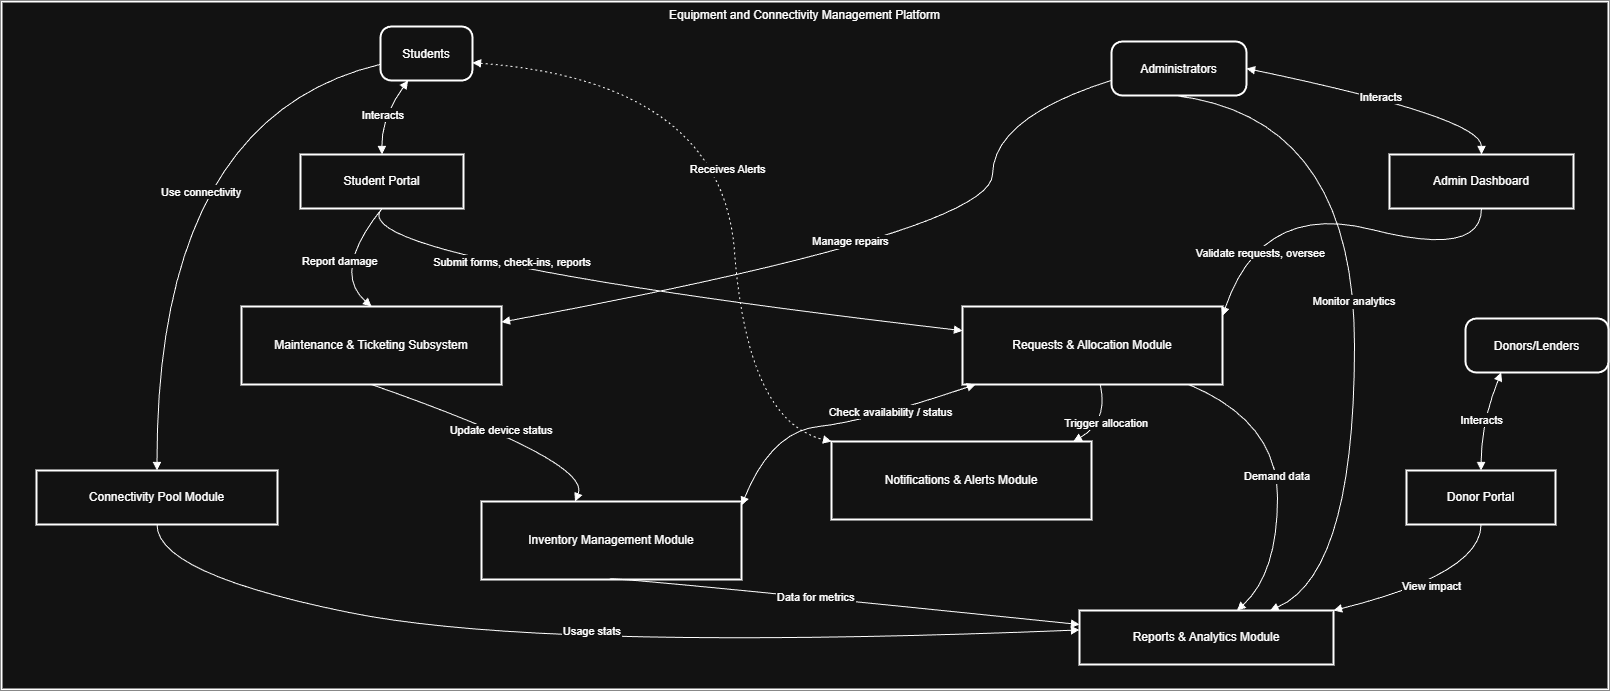

The diagram above was exported from draw.io. Its source (the exported page's mxGraphModel, read from the mxfile embedded in the PNG):
<mxGraphModel dx="1647" dy="1133" grid="1" gridSize="10" guides="1" tooltips="1" connect="1" arrows="1" fold="1" page="1" pageScale="1" pageWidth="827" pageHeight="1169" math="0" shadow="0">
  <root>
    <mxCell id="0" />
    <mxCell id="1" parent="0" />
    <mxCell id="DzfuWjMz4SBOzlpFIsJC-17" parent="1" style="whiteSpace=wrap;strokeWidth=2;verticalAlign=top;" value="Equipment and Connectivity Management Platform" vertex="1">
      <mxGeometry height="688" width="1607" x="30" y="580" as="geometry" />
    </mxCell>
    <mxCell id="DzfuWjMz4SBOzlpFIsJC-18" parent="1" style="rounded=1;arcSize=20;strokeWidth=2" value="Students" vertex="1">
      <mxGeometry height="54" width="92" x="409" y="605" as="geometry" />
    </mxCell>
    <mxCell id="DzfuWjMz4SBOzlpFIsJC-19" parent="1" style="rounded=1;arcSize=20;strokeWidth=2" value="Administrators" vertex="1">
      <mxGeometry height="54" width="135" x="1140" y="620" as="geometry" />
    </mxCell>
    <mxCell id="DzfuWjMz4SBOzlpFIsJC-20" parent="1" style="rounded=1;arcSize=20;strokeWidth=2" value="Donors/Lenders" vertex="1">
      <mxGeometry height="54" width="143" x="1494" y="897" as="geometry" />
    </mxCell>
    <mxCell id="DzfuWjMz4SBOzlpFIsJC-21" parent="1" style="whiteSpace=wrap;strokeWidth=2;" value="Student Portal" vertex="1">
      <mxGeometry height="54" width="163" x="329" y="733" as="geometry" />
    </mxCell>
    <mxCell id="DzfuWjMz4SBOzlpFIsJC-22" parent="1" style="whiteSpace=wrap;strokeWidth=2;" value="Admin Dashboard" vertex="1">
      <mxGeometry height="54" width="184" x="1418" y="733" as="geometry" />
    </mxCell>
    <mxCell id="DzfuWjMz4SBOzlpFIsJC-23" parent="1" style="whiteSpace=wrap;strokeWidth=2;" value="Donor Portal" vertex="1">
      <mxGeometry height="54" width="149" x="1435" y="1049" as="geometry" />
    </mxCell>
    <mxCell id="DzfuWjMz4SBOzlpFIsJC-24" parent="1" style="whiteSpace=wrap;strokeWidth=2;" value="Requests &amp; Allocation Module" vertex="1">
      <mxGeometry height="78" width="260" x="991" y="885" as="geometry" />
    </mxCell>
    <mxCell id="DzfuWjMz4SBOzlpFIsJC-25" parent="1" style="whiteSpace=wrap;strokeWidth=2;" value="Inventory Management Module" vertex="1">
      <mxGeometry height="78" width="260" x="510" y="1080" as="geometry" />
    </mxCell>
    <mxCell id="DzfuWjMz4SBOzlpFIsJC-26" parent="1" style="whiteSpace=wrap;strokeWidth=2;" value="Connectivity Pool Module" vertex="1">
      <mxGeometry height="54" width="241" x="65" y="1049" as="geometry" />
    </mxCell>
    <mxCell id="DzfuWjMz4SBOzlpFIsJC-27" parent="1" style="whiteSpace=wrap;strokeWidth=2;" value="Maintenance &amp; Ticketing Subsystem" vertex="1">
      <mxGeometry height="78" width="260" x="270" y="885" as="geometry" />
    </mxCell>
    <mxCell id="DzfuWjMz4SBOzlpFIsJC-28" parent="1" style="whiteSpace=wrap;strokeWidth=2;" value="Notifications &amp; Alerts Module" vertex="1">
      <mxGeometry height="78" width="260" x="860" y="1020" as="geometry" />
    </mxCell>
    <mxCell id="DzfuWjMz4SBOzlpFIsJC-29" parent="1" style="whiteSpace=wrap;strokeWidth=2;" value="Reports &amp; Analytics Module" vertex="1">
      <mxGeometry height="54" width="254" x="1108" y="1189" as="geometry" />
    </mxCell>
    <mxCell id="DzfuWjMz4SBOzlpFIsJC-30" edge="1" parent="1" source="DzfuWjMz4SBOzlpFIsJC-21" style="curved=1;startArrow=none;endArrow=block;exitX=0.5;exitY=1;entryX=0;entryY=0.31;rounded=0;exitDx=0;exitDy=0;" target="DzfuWjMz4SBOzlpFIsJC-24" value="Submit forms, check-ins, reports">
      <mxGeometry relative="1" x="-0.3082" y="16" as="geometry">
        <mxPoint as="offset" />
        <Array as="points">
          <mxPoint x="365" y="836" />
        </Array>
      </mxGeometry>
    </mxCell>
    <mxCell id="DzfuWjMz4SBOzlpFIsJC-31" edge="1" parent="1" source="DzfuWjMz4SBOzlpFIsJC-22" style="curved=1;startArrow=none;endArrow=block;exitX=0.5;exitY=1;entryX=1;entryY=0.12;rounded=0;" target="DzfuWjMz4SBOzlpFIsJC-24" value="Validate requests, oversee">
      <mxGeometry relative="1" x="0.6296" y="16" as="geometry">
        <mxPoint as="offset" />
        <Array as="points">
          <mxPoint x="1510" y="836" />
          <mxPoint x="1290" y="780" />
        </Array>
      </mxGeometry>
    </mxCell>
    <mxCell id="DzfuWjMz4SBOzlpFIsJC-32" edge="1" parent="1" source="DzfuWjMz4SBOzlpFIsJC-23" style="curved=1;startArrow=none;endArrow=block;exitX=0.5;exitY=1;entryX=1;entryY=0;rounded=0;entryDx=0;entryDy=0;" target="DzfuWjMz4SBOzlpFIsJC-29" value="View impact">
      <mxGeometry relative="1" as="geometry">
        <Array as="points">
          <mxPoint x="1510" y="1152" />
        </Array>
      </mxGeometry>
    </mxCell>
    <mxCell id="DzfuWjMz4SBOzlpFIsJC-33" edge="1" parent="1" source="DzfuWjMz4SBOzlpFIsJC-24" style="curved=1;startArrow=block;endArrow=block;exitX=0.05;exitY=1;entryX=1;entryY=0.05;rounded=0;" target="DzfuWjMz4SBOzlpFIsJC-25" value="Check availability / status">
      <mxGeometry relative="1" x="-0.3923" y="-1" as="geometry">
        <mxPoint as="offset" />
        <Array as="points">
          <mxPoint x="894" y="1000" />
          <mxPoint x="800" y="1010" />
        </Array>
      </mxGeometry>
    </mxCell>
    <mxCell id="DzfuWjMz4SBOzlpFIsJC-34" edge="1" parent="1" source="DzfuWjMz4SBOzlpFIsJC-24" style="curved=1;startArrow=none;endArrow=block;exitX=0.53;exitY=1;entryX=0.93;entryY=0;rounded=0;" target="DzfuWjMz4SBOzlpFIsJC-28" value="Trigger allocation">
      <mxGeometry relative="1" as="geometry">
        <Array as="points">
          <mxPoint x="1137" y="1000" />
        </Array>
      </mxGeometry>
    </mxCell>
    <mxCell id="DzfuWjMz4SBOzlpFIsJC-35" edge="1" parent="1" source="DzfuWjMz4SBOzlpFIsJC-21" style="curved=1;startArrow=none;endArrow=block;entryX=0.5;entryY=0;rounded=0;exitX=0.5;exitY=1;exitDx=0;exitDy=0;" target="DzfuWjMz4SBOzlpFIsJC-27" value="Report damage">
      <mxGeometry relative="1" as="geometry">
        <Array as="points">
          <mxPoint x="360" y="850" />
        </Array>
        <mxPoint x="390" y="790" as="sourcePoint" />
      </mxGeometry>
    </mxCell>
    <mxCell id="DzfuWjMz4SBOzlpFIsJC-36" edge="1" parent="1" source="DzfuWjMz4SBOzlpFIsJC-27" style="curved=1;startArrow=none;endArrow=block;exitX=0.5;exitY=1;entryX=0.36;entryY=0;rounded=0;" target="DzfuWjMz4SBOzlpFIsJC-25" value="Update device status">
      <mxGeometry relative="1" as="geometry">
        <Array as="points">
          <mxPoint x="620" y="1040" />
        </Array>
      </mxGeometry>
    </mxCell>
    <mxCell id="DzfuWjMz4SBOzlpFIsJC-37" edge="1" parent="1" source="DzfuWjMz4SBOzlpFIsJC-18" style="curved=1;startArrow=none;endArrow=block;exitX=0;exitY=0.7;entryX=0.5;entryY=0;rounded=0;" target="DzfuWjMz4SBOzlpFIsJC-26" value="Use connectivity">
      <mxGeometry relative="1" x="0.0435" y="45" as="geometry">
        <mxPoint as="offset" />
        <Array as="points">
          <mxPoint x="185" y="696" />
        </Array>
      </mxGeometry>
    </mxCell>
    <mxCell id="DzfuWjMz4SBOzlpFIsJC-38" edge="1" parent="1" source="DzfuWjMz4SBOzlpFIsJC-25" style="curved=1;startArrow=none;endArrow=block;exitX=0.5;exitY=1;entryX=0;entryY=0.26;rounded=0;" target="DzfuWjMz4SBOzlpFIsJC-29" value="Data for metrics">
      <mxGeometry relative="1" as="geometry">
        <Array as="points">
          <mxPoint x="611" y="1152" />
        </Array>
      </mxGeometry>
    </mxCell>
    <mxCell id="DzfuWjMz4SBOzlpFIsJC-39" edge="1" parent="1" source="DzfuWjMz4SBOzlpFIsJC-26" style="curved=1;startArrow=none;endArrow=block;exitX=0.5;exitY=1;entryX=0;entryY=0.36;rounded=0;" target="DzfuWjMz4SBOzlpFIsJC-29" value="Usage stats">
      <mxGeometry relative="1" x="0.005" y="18" as="geometry">
        <mxPoint as="offset" />
        <Array as="points">
          <mxPoint x="185" y="1152" />
          <mxPoint x="570" y="1230" />
        </Array>
      </mxGeometry>
    </mxCell>
    <mxCell id="DzfuWjMz4SBOzlpFIsJC-40" edge="1" parent="1" source="DzfuWjMz4SBOzlpFIsJC-24" style="curved=1;startArrow=none;endArrow=block;exitX=0.87;exitY=1;entryX=0.62;entryY=0;rounded=0;" target="DzfuWjMz4SBOzlpFIsJC-29" value="Demand data">
      <mxGeometry relative="1" as="geometry">
        <Array as="points">
          <mxPoint x="1306" y="1000" />
          <mxPoint x="1306" y="1152" />
        </Array>
      </mxGeometry>
    </mxCell>
    <mxCell id="DzfuWjMz4SBOzlpFIsJC-41" edge="1" parent="1" source="DzfuWjMz4SBOzlpFIsJC-19" style="curved=1;startArrow=none;endArrow=block;exitX=0;exitY=0.72;entryX=1;entryY=0.2;rounded=0;" target="DzfuWjMz4SBOzlpFIsJC-27" value="Manage repairs">
      <mxGeometry relative="1" x="0.025" y="-16" as="geometry">
        <mxPoint as="offset" />
        <Array as="points">
          <mxPoint x="1022" y="696" />
          <mxPoint x="1020" y="810" />
        </Array>
      </mxGeometry>
    </mxCell>
    <mxCell id="DzfuWjMz4SBOzlpFIsJC-42" edge="1" parent="1" source="DzfuWjMz4SBOzlpFIsJC-19" style="curved=1;startArrow=none;endArrow=block;exitX=0.47;exitY=1;entryX=0.75;entryY=0;rounded=0;" target="DzfuWjMz4SBOzlpFIsJC-29" value="Monitor analytics">
      <mxGeometry relative="1" as="geometry">
        <Array as="points">
          <mxPoint x="1383" y="696" />
          <mxPoint x="1383" y="1152" />
        </Array>
      </mxGeometry>
    </mxCell>
    <mxCell id="DzfuWjMz4SBOzlpFIsJC-43" edge="1" parent="1" source="DzfuWjMz4SBOzlpFIsJC-18" style="curved=1;startArrow=block;endArrow=block;exitX=0.3;exitY=1;entryX=0.5;entryY=0;rounded=0;" target="DzfuWjMz4SBOzlpFIsJC-21" value="Interacts">
      <mxGeometry relative="1" as="geometry">
        <Array as="points">
          <mxPoint x="410" y="696" />
        </Array>
      </mxGeometry>
    </mxCell>
    <mxCell id="DzfuWjMz4SBOzlpFIsJC-44" edge="1" parent="1" source="DzfuWjMz4SBOzlpFIsJC-19" style="curved=1;startArrow=block;endArrow=block;exitX=1;exitY=0.5;entryX=0.5;entryY=0;rounded=0;exitDx=0;exitDy=0;" target="DzfuWjMz4SBOzlpFIsJC-22" value="Interacts">
      <mxGeometry relative="1" as="geometry">
        <Array as="points">
          <mxPoint x="1510" y="696" />
        </Array>
      </mxGeometry>
    </mxCell>
    <mxCell id="DzfuWjMz4SBOzlpFIsJC-45" edge="1" parent="1" source="DzfuWjMz4SBOzlpFIsJC-20" style="curved=1;startArrow=block;endArrow=block;exitX=0.25;exitY=1;entryX=0.5;entryY=0;rounded=0;exitDx=0;exitDy=0;" target="DzfuWjMz4SBOzlpFIsJC-23" value="Interacts">
      <mxGeometry relative="1" as="geometry">
        <Array as="points">
          <mxPoint x="1510" y="1000" />
        </Array>
      </mxGeometry>
    </mxCell>
    <mxCell id="DzfuWjMz4SBOzlpFIsJC-46" edge="1" parent="1" source="DzfuWjMz4SBOzlpFIsJC-18" style="curved=1;dashed=1;dashPattern=2 3;startArrow=block;endArrow=block;exitX=1;exitY=0.67;entryX=0;entryY=0;rounded=0;entryDx=0;entryDy=0;" target="DzfuWjMz4SBOzlpFIsJC-28" value="Receives Alerts">
      <mxGeometry relative="1" as="geometry">
        <Array as="points">
          <mxPoint x="750" y="660" />
          <mxPoint x="776" y="1000" />
        </Array>
      </mxGeometry>
    </mxCell>
  </root>
</mxGraphModel>